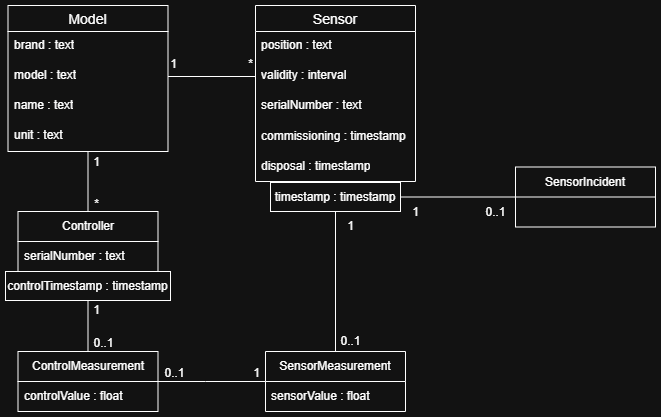

The diagram above was exported from draw.io. Its source (the exported page's mxGraphModel, read from the mxfile embedded in the PNG):
<mxGraphModel dx="1426" dy="749" grid="1" gridSize="10" guides="1" tooltips="1" connect="1" arrows="1" fold="1" page="1" pageScale="1" pageWidth="827" pageHeight="1169" math="0" shadow="0">
  <root>
    <mxCell id="0" />
    <mxCell id="1" parent="0" />
    <mxCell id="u3Jyv228D6JKX3FNxyxa-30" value="" style="edgeStyle=orthogonalEdgeStyle;rounded=0;orthogonalLoop=1;jettySize=auto;html=1;endArrow=none;startFill=0;" parent="1" source="u3Jyv228D6JKX3FNxyxa-1" target="u3Jyv228D6JKX3FNxyxa-16" edge="1">
      <mxGeometry relative="1" as="geometry" />
    </mxCell>
    <mxCell id="u3Jyv228D6JKX3FNxyxa-1" value="Model" style="swimlane;fontStyle=0;childLayout=stackLayout;horizontal=1;startSize=26;horizontalStack=0;resizeParent=1;resizeParentMax=0;resizeLast=0;collapsible=1;marginBottom=0;align=center;fontSize=14;" parent="1" vertex="1">
      <mxGeometry x="112.5" y="174" width="160" height="146" as="geometry" />
    </mxCell>
    <mxCell id="u3Jyv228D6JKX3FNxyxa-2" value="brand : text" style="text;strokeColor=none;fillColor=none;spacingLeft=4;spacingRight=4;overflow=hidden;rotatable=0;points=[[0,0.5],[1,0.5]];portConstraint=eastwest;fontSize=12;whiteSpace=wrap;html=1;" parent="u3Jyv228D6JKX3FNxyxa-1" vertex="1">
      <mxGeometry y="26" width="160" height="30" as="geometry" />
    </mxCell>
    <mxCell id="u3Jyv228D6JKX3FNxyxa-3" value="model : text" style="text;strokeColor=none;fillColor=none;spacingLeft=4;spacingRight=4;overflow=hidden;rotatable=0;points=[[0,0.5],[1,0.5]];portConstraint=eastwest;fontSize=12;whiteSpace=wrap;html=1;" parent="u3Jyv228D6JKX3FNxyxa-1" vertex="1">
      <mxGeometry y="56" width="160" height="30" as="geometry" />
    </mxCell>
    <mxCell id="u3Jyv228D6JKX3FNxyxa-4" value="name : text" style="text;strokeColor=none;fillColor=none;spacingLeft=4;spacingRight=4;overflow=hidden;rotatable=0;points=[[0,0.5],[1,0.5]];portConstraint=eastwest;fontSize=12;whiteSpace=wrap;html=1;" parent="u3Jyv228D6JKX3FNxyxa-1" vertex="1">
      <mxGeometry y="86" width="160" height="30" as="geometry" />
    </mxCell>
    <mxCell id="u3Jyv228D6JKX3FNxyxa-9" value="unit : text" style="text;strokeColor=none;fillColor=none;spacingLeft=4;spacingRight=4;overflow=hidden;rotatable=0;points=[[0,0.5],[1,0.5]];portConstraint=eastwest;fontSize=12;whiteSpace=wrap;html=1;" parent="u3Jyv228D6JKX3FNxyxa-1" vertex="1">
      <mxGeometry y="116" width="160" height="30" as="geometry" />
    </mxCell>
    <mxCell id="u3Jyv228D6JKX3FNxyxa-21" value="" style="group" parent="1" vertex="1" connectable="0">
      <mxGeometry x="110" y="380" width="165" height="89" as="geometry" />
    </mxCell>
    <mxCell id="u3Jyv228D6JKX3FNxyxa-16" value="Controller" style="swimlane;fontStyle=0;childLayout=stackLayout;horizontal=1;startSize=30;horizontalStack=0;resizeParent=1;resizeParentMax=0;resizeLast=0;collapsible=1;marginBottom=0;whiteSpace=wrap;html=1;" parent="u3Jyv228D6JKX3FNxyxa-21" vertex="1">
      <mxGeometry x="12.5" width="140" height="60" as="geometry" />
    </mxCell>
    <mxCell id="u3Jyv228D6JKX3FNxyxa-17" value="serialNumber : text" style="text;strokeColor=none;fillColor=none;align=left;verticalAlign=middle;spacingLeft=4;spacingRight=4;overflow=hidden;points=[[0,0.5],[1,0.5]];portConstraint=eastwest;rotatable=0;whiteSpace=wrap;html=1;" parent="u3Jyv228D6JKX3FNxyxa-16" vertex="1">
      <mxGeometry y="30" width="140" height="30" as="geometry" />
    </mxCell>
    <mxCell id="u3Jyv228D6JKX3FNxyxa-20" value="controlTimestamp : timestamp" style="rounded=0;whiteSpace=wrap;html=1;" parent="u3Jyv228D6JKX3FNxyxa-21" vertex="1">
      <mxGeometry y="60" width="165" height="29" as="geometry" />
    </mxCell>
    <mxCell id="u3Jyv228D6JKX3FNxyxa-22" value="SensorMeasurement" style="swimlane;fontStyle=0;childLayout=stackLayout;horizontal=1;startSize=30;horizontalStack=0;resizeParent=1;resizeParentMax=0;resizeLast=0;collapsible=1;marginBottom=0;whiteSpace=wrap;html=1;" parent="1" vertex="1">
      <mxGeometry x="370" y="520" width="140" height="60" as="geometry" />
    </mxCell>
    <mxCell id="u3Jyv228D6JKX3FNxyxa-23" value="sensorValue : float" style="text;strokeColor=none;fillColor=none;align=left;verticalAlign=middle;spacingLeft=4;spacingRight=4;overflow=hidden;points=[[0,0.5],[1,0.5]];portConstraint=eastwest;rotatable=0;whiteSpace=wrap;html=1;" parent="u3Jyv228D6JKX3FNxyxa-22" vertex="1">
      <mxGeometry y="30" width="140" height="30" as="geometry" />
    </mxCell>
    <mxCell id="u3Jyv228D6JKX3FNxyxa-26" value="ControlMeasurement" style="swimlane;fontStyle=0;childLayout=stackLayout;horizontal=1;startSize=30;horizontalStack=0;resizeParent=1;resizeParentMax=0;resizeLast=0;collapsible=1;marginBottom=0;whiteSpace=wrap;html=1;" parent="1" vertex="1">
      <mxGeometry x="122.5" y="520" width="140" height="60" as="geometry" />
    </mxCell>
    <mxCell id="u3Jyv228D6JKX3FNxyxa-27" value="controlValue : float" style="text;strokeColor=none;fillColor=none;align=left;verticalAlign=middle;spacingLeft=4;spacingRight=4;overflow=hidden;points=[[0,0.5],[1,0.5]];portConstraint=eastwest;rotatable=0;whiteSpace=wrap;html=1;" parent="u3Jyv228D6JKX3FNxyxa-26" vertex="1">
      <mxGeometry y="30" width="140" height="30" as="geometry" />
    </mxCell>
    <mxCell id="u3Jyv228D6JKX3FNxyxa-31" value="" style="edgeStyle=orthogonalEdgeStyle;rounded=0;orthogonalLoop=1;jettySize=auto;html=1;entryX=0;entryY=0.5;entryDx=0;entryDy=0;endArrow=none;startFill=0;" parent="1" source="u3Jyv228D6JKX3FNxyxa-3" target="u3Jyv228D6JKX3FNxyxa-12" edge="1">
      <mxGeometry relative="1" as="geometry" />
    </mxCell>
    <mxCell id="u3Jyv228D6JKX3FNxyxa-32" style="edgeStyle=orthogonalEdgeStyle;rounded=0;orthogonalLoop=1;jettySize=auto;html=1;exitX=0.5;exitY=1;exitDx=0;exitDy=0;entryX=0.5;entryY=0;entryDx=0;entryDy=0;endArrow=none;startFill=0;" parent="1" source="u3Jyv228D6JKX3FNxyxa-14" target="u3Jyv228D6JKX3FNxyxa-22" edge="1">
      <mxGeometry relative="1" as="geometry" />
    </mxCell>
    <mxCell id="u3Jyv228D6JKX3FNxyxa-33" value="" style="edgeStyle=orthogonalEdgeStyle;rounded=0;orthogonalLoop=1;jettySize=auto;html=1;endArrow=none;startFill=0;" parent="1" source="u3Jyv228D6JKX3FNxyxa-20" target="u3Jyv228D6JKX3FNxyxa-26" edge="1">
      <mxGeometry relative="1" as="geometry" />
    </mxCell>
    <mxCell id="u3Jyv228D6JKX3FNxyxa-34" value="" style="edgeStyle=orthogonalEdgeStyle;rounded=0;orthogonalLoop=1;jettySize=auto;html=1;endArrow=none;startFill=0;" parent="1" source="u3Jyv228D6JKX3FNxyxa-23" target="u3Jyv228D6JKX3FNxyxa-27" edge="1">
      <mxGeometry relative="1" as="geometry">
        <Array as="points">
          <mxPoint x="310" y="550" />
          <mxPoint x="310" y="550" />
        </Array>
      </mxGeometry>
    </mxCell>
    <mxCell id="u3Jyv228D6JKX3FNxyxa-35" value="1" style="text;html=1;align=center;verticalAlign=middle;resizable=0;points=[];autosize=1;strokeColor=none;fillColor=none;" parent="1" vertex="1">
      <mxGeometry x="262.5" y="218" width="30" height="30" as="geometry" />
    </mxCell>
    <mxCell id="u3Jyv228D6JKX3FNxyxa-36" value="*" style="text;html=1;align=center;verticalAlign=middle;resizable=0;points=[];autosize=1;strokeColor=none;fillColor=none;" parent="1" vertex="1">
      <mxGeometry x="340" y="218" width="30" height="30" as="geometry" />
    </mxCell>
    <mxCell id="u3Jyv228D6JKX3FNxyxa-37" value="1" style="text;html=1;align=center;verticalAlign=middle;resizable=0;points=[];autosize=1;strokeColor=none;fillColor=none;" parent="1" vertex="1">
      <mxGeometry x="186" y="316" width="30" height="30" as="geometry" />
    </mxCell>
    <mxCell id="u3Jyv228D6JKX3FNxyxa-38" value="*" style="text;html=1;align=center;verticalAlign=middle;resizable=0;points=[];autosize=1;strokeColor=none;fillColor=none;" parent="1" vertex="1">
      <mxGeometry x="186" y="358" width="30" height="30" as="geometry" />
    </mxCell>
    <mxCell id="u3Jyv228D6JKX3FNxyxa-39" value="1" style="text;html=1;align=center;verticalAlign=middle;resizable=0;points=[];autosize=1;strokeColor=none;fillColor=none;" parent="1" vertex="1">
      <mxGeometry x="186" y="464" width="30" height="30" as="geometry" />
    </mxCell>
    <mxCell id="u3Jyv228D6JKX3FNxyxa-40" value="0..1" style="text;html=1;align=center;verticalAlign=middle;resizable=0;points=[];autosize=1;strokeColor=none;fillColor=none;" parent="1" vertex="1">
      <mxGeometry x="188" y="497" width="40" height="30" as="geometry" />
    </mxCell>
    <mxCell id="u3Jyv228D6JKX3FNxyxa-41" value="1" style="text;html=1;align=center;verticalAlign=middle;resizable=0;points=[];autosize=1;strokeColor=none;fillColor=none;" parent="1" vertex="1">
      <mxGeometry x="440" y="380" width="30" height="30" as="geometry" />
    </mxCell>
    <mxCell id="u3Jyv228D6JKX3FNxyxa-42" value="0..1" style="text;html=1;align=center;verticalAlign=middle;resizable=0;points=[];autosize=1;strokeColor=none;fillColor=none;" parent="1" vertex="1">
      <mxGeometry x="435" y="495" width="40" height="30" as="geometry" />
    </mxCell>
    <mxCell id="u3Jyv228D6JKX3FNxyxa-43" value="1" style="text;html=1;align=center;verticalAlign=middle;resizable=0;points=[];autosize=1;strokeColor=none;fillColor=none;" parent="1" vertex="1">
      <mxGeometry x="346" y="527" width="30" height="30" as="geometry" />
    </mxCell>
    <mxCell id="u3Jyv228D6JKX3FNxyxa-44" value="0..1" style="text;html=1;align=center;verticalAlign=middle;resizable=0;points=[];autosize=1;strokeColor=none;fillColor=none;" parent="1" vertex="1">
      <mxGeometry x="259" y="527" width="40" height="30" as="geometry" />
    </mxCell>
    <mxCell id="u3Jyv228D6JKX3FNxyxa-45" value="SensorIncident" style="swimlane;fontStyle=0;childLayout=stackLayout;horizontal=1;startSize=30;horizontalStack=0;resizeParent=1;resizeParentMax=0;resizeLast=0;collapsible=1;marginBottom=0;whiteSpace=wrap;html=1;" parent="1" vertex="1">
      <mxGeometry x="620" y="335.5" width="140" height="60" as="geometry" />
    </mxCell>
    <mxCell id="u3Jyv228D6JKX3FNxyxa-71" style="edgeStyle=orthogonalEdgeStyle;rounded=0;orthogonalLoop=1;jettySize=auto;html=1;exitX=1;exitY=0.5;exitDx=0;exitDy=0;endArrow=none;startFill=0;" parent="1" source="u3Jyv228D6JKX3FNxyxa-14" target="u3Jyv228D6JKX3FNxyxa-45" edge="1">
      <mxGeometry relative="1" as="geometry" />
    </mxCell>
    <mxCell id="u3Jyv228D6JKX3FNxyxa-72" value="1" style="text;html=1;align=center;verticalAlign=middle;resizable=0;points=[];autosize=1;strokeColor=none;fillColor=none;" parent="1" vertex="1">
      <mxGeometry x="505" y="366" width="30" height="30" as="geometry" />
    </mxCell>
    <mxCell id="u3Jyv228D6JKX3FNxyxa-73" value="0..1" style="text;html=1;align=center;verticalAlign=middle;resizable=0;points=[];autosize=1;strokeColor=none;fillColor=none;" parent="1" vertex="1">
      <mxGeometry x="580" y="366" width="40" height="30" as="geometry" />
    </mxCell>
    <mxCell id="u3Jyv228D6JKX3FNxyxa-10" value="Sensor" style="swimlane;fontStyle=0;childLayout=stackLayout;horizontal=1;startSize=26;horizontalStack=0;resizeParent=1;resizeParentMax=0;resizeLast=0;collapsible=1;marginBottom=0;align=center;fontSize=14;" parent="1" vertex="1">
      <mxGeometry x="360" y="174" width="160" height="176" as="geometry" />
    </mxCell>
    <mxCell id="u3Jyv228D6JKX3FNxyxa-11" value="position : text" style="text;strokeColor=none;fillColor=none;spacingLeft=4;spacingRight=4;overflow=hidden;rotatable=0;points=[[0,0.5],[1,0.5]];portConstraint=eastwest;fontSize=12;whiteSpace=wrap;html=1;" parent="u3Jyv228D6JKX3FNxyxa-10" vertex="1">
      <mxGeometry y="26" width="160" height="30" as="geometry" />
    </mxCell>
    <mxCell id="u3Jyv228D6JKX3FNxyxa-12" value="validity : interval" style="text;strokeColor=none;fillColor=none;spacingLeft=4;spacingRight=4;overflow=hidden;rotatable=0;points=[[0,0.5],[1,0.5]];portConstraint=eastwest;fontSize=12;whiteSpace=wrap;html=1;" parent="u3Jyv228D6JKX3FNxyxa-10" vertex="1">
      <mxGeometry y="56" width="160" height="30" as="geometry" />
    </mxCell>
    <mxCell id="u3Jyv228D6JKX3FNxyxa-13" value="serialNumber : text" style="text;strokeColor=none;fillColor=none;spacingLeft=4;spacingRight=4;overflow=hidden;rotatable=0;points=[[0,0.5],[1,0.5]];portConstraint=eastwest;fontSize=12;whiteSpace=wrap;html=1;" parent="u3Jyv228D6JKX3FNxyxa-10" vertex="1">
      <mxGeometry y="86" width="160" height="30" as="geometry" />
    </mxCell>
    <mxCell id="riFjbmyWLDFlRCySsZqn-1" value="commissioning : timestamp" style="text;strokeColor=none;fillColor=none;align=left;verticalAlign=middle;spacingLeft=4;spacingRight=4;overflow=hidden;points=[[0,0.5],[1,0.5]];portConstraint=eastwest;rotatable=0;whiteSpace=wrap;html=1;" vertex="1" parent="u3Jyv228D6JKX3FNxyxa-10">
      <mxGeometry y="116" width="160" height="30" as="geometry" />
    </mxCell>
    <mxCell id="riFjbmyWLDFlRCySsZqn-2" value="disposal : timestamp" style="text;strokeColor=none;fillColor=none;align=left;verticalAlign=middle;spacingLeft=4;spacingRight=4;overflow=hidden;points=[[0,0.5],[1,0.5]];portConstraint=eastwest;rotatable=0;whiteSpace=wrap;html=1;" vertex="1" parent="u3Jyv228D6JKX3FNxyxa-10">
      <mxGeometry y="146" width="160" height="30" as="geometry" />
    </mxCell>
    <mxCell id="u3Jyv228D6JKX3FNxyxa-14" value="timestamp : timestamp" style="rounded=0;whiteSpace=wrap;html=1;" parent="1" vertex="1">
      <mxGeometry x="375" y="351" width="130" height="29" as="geometry" />
    </mxCell>
  </root>
</mxGraphModel>